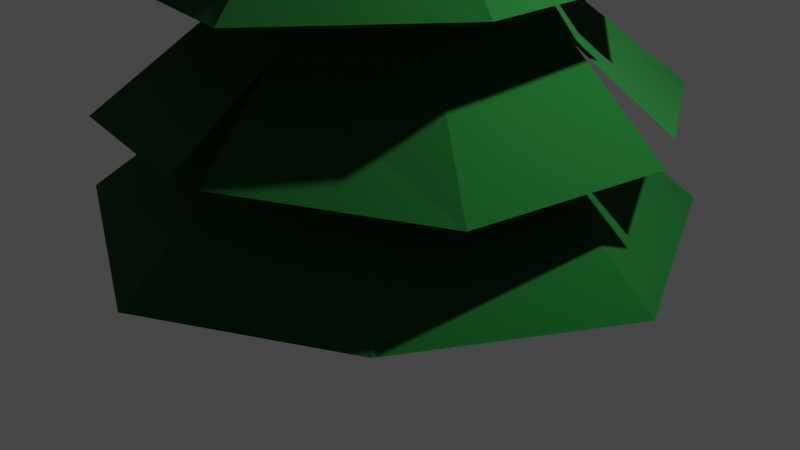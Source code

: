 # Source: PineTreeLarge.blend  (saved by Blender 3.5.10; exported with 4.5.12 LTS)
import bpy
from mathutils import Matrix  # noqa: F401  (used for matrix-valued properties, if any)

bpy.ops.wm.read_factory_settings(use_empty=True)
scene = bpy.context.scene
scene.name = 'Scene'

# ---- collections
col_collection = bpy.data.collections.new('Collection'); scene.collection.children.link(col_collection)

# ---- materials (node trees are filled in below, after node groups)
mat_dark_bark = bpy.data.materials.new('Dark Bark')
mat_dark_bark.use_transparent_shadow = False
mat_dark_pine_001 = bpy.data.materials.new('Dark Pine.001')
mat_dark_pine_001.use_transparent_shadow = False

# ---- material node trees
mat_dark_bark.use_nodes = True; mat_dark_bark.node_tree.nodes.clear()
_N = mat_dark_bark.node_tree.nodes; _L = mat_dark_bark.node_tree.links
n0 = _N.new('ShaderNodeBsdfPrincipled'); n0.name = 'Principled BSDF'; n0.location = (10, 300)
n0.distribution = 'GGX'
n0.subsurface_method = 'RANDOM_WALK_SKIN'
n0.inputs[0].default_value = (0.1215, 0.04446, 0.005876, 1.0)
n0.inputs[3].default_value = 1.45
n0.inputs[27].default_value = (0.0, 0.0, 0.0, 1.0)
n0.inputs[28].default_value = 1.0
n1 = _N.new('ShaderNodeOutputMaterial'); n1.name = 'Material Output'; n1.location = (300, 300)
_L.new(n0.outputs[0], n1.inputs[0])
n1.is_active_output = True
mat_dark_pine_001.use_nodes = True; mat_dark_pine_001.node_tree.nodes.clear()
_N = mat_dark_pine_001.node_tree.nodes; _L = mat_dark_pine_001.node_tree.links
n0 = _N.new('ShaderNodeBsdfPrincipled'); n0.name = 'Principled BSDF'; n0.location = (10, 300)
n0.distribution = 'GGX'
n0.subsurface_method = 'RANDOM_WALK_SKIN'
n0.inputs[0].default_value = (0.0, 0.08898, 0.0088, 1.0)
n0.inputs[2].default_value = 1.0
n0.inputs[3].default_value = 1.45
n0.inputs[27].default_value = (0.0, 0.0, 0.0, 1.0)
n0.inputs[28].default_value = 1.0
n1 = _N.new('ShaderNodeOutputMaterial'); n1.name = 'Material Output'; n1.location = (300, 300)
_L.new(n0.outputs[0], n1.inputs[0])
n1.is_active_output = True

# ---- world
world_world = bpy.data.worlds.new('World'); scene.world = world_world
world_world.use_nodes = True; world_world.node_tree.nodes.clear()
_N = world_world.node_tree.nodes; _L = world_world.node_tree.links
n0 = _N.new('ShaderNodeOutputWorld'); n0.name = 'World Output'; n0.location = (300, 300)
n1 = _N.new('ShaderNodeBackground'); n1.name = 'Background'; n1.location = (10, 300)
n1.inputs[0].default_value = (0.05088, 0.05088, 0.05088, 1.0)
_L.new(n1.outputs[0], n0.inputs[0])
n0.is_active_output = True
world_world.color = (0.05088, 0.05088, 0.05088)
world_world.use_sun_shadow = False
world_world.sun_shadow_jitter_overblur = 0.0

# ---- cameras
cam_camera = bpy.data.cameras.new('Camera')
cam_camera.clip_end = 100.0
cam_camera.ortho_scale = 7.314

# ---- lights
light_light = bpy.data.lights.new('Light', 'POINT')
light_light.transmission_factor = 0.0
light_light.energy = 1000.0
light_light.shadow_soft_size = 0.1
light_light.shadow_maximum_resolution = 0.006
light_light.use_absolute_resolution = True

# ---- meshes
me_circle_010 = bpy.data.meshes.new('Circle.010')
me_circle_010.from_pydata([(-0.558, 0.5051, -0.2051), (-0.7828, -0.03774, -0.2051), (-0.01516, 0.7299, -0.2051), (-0.3395, 0.4057, 0.8244), (-0.4928, 0.03555, 0.8244), (0.03064, 0.559, 0.8244), (-0.2109, 0.158, 2.267), (-0.2919, -0.03774, 2.267), (-0.01516, 0.239, 2.267), (0.1805, 0.158, 2.267), (0.2616, -0.03774, 2.267), (0.4007, 0.4057, 0.8244), (0.554, 0.03555, 0.8244), (0.5277, 0.5051, -0.2051), (0.7525, -0.03774, -0.2051), (0.5277, -0.5806, -0.2051), (-0.01516, -0.8054, -0.2051), (0.4007, -0.3346, 0.8244), (0.03064, -0.4879, 0.8244), (0.1805, -0.2334, 2.267), (-0.01516, -0.3145, 2.267), (-0.2109, -0.2334, 2.267), (-0.3395, -0.3346, 0.8244), (-0.558, -0.5806, -0.2051), (-0.03051, 2.182, 0.1735), (-1.594, 1.541, 0.1416), (-2.248, -0.03774, 0.1416), (-1.588, -1.515, 0.2128), (-0.01516, -2.27, 0.1416), (1.467, -1.585, 0.2194), (2.218, -0.03774, 0.1416), (1.448, 1.52, 0.1742), (-0.01516, -0.03774, 2.918), (-1.016, -1.039, 0.7864), (-0.01516, -1.454, 0.7864), (-1.016, 0.9636, 0.7864), (-1.431, -0.03774, 0.7864), (1.401, -0.03774, 0.7864), (0.9861, 0.9636, 0.7864), (0.9861, -1.039, 0.7864), (-0.01516, 1.378, 0.7864), (-0.5521, -0.5747, 1.625), (-0.5521, 0.4992, 1.625), (0.7442, -0.03774, 1.625), (-0.01516, 0.7216, 1.625), (-0.01516, -0.7971, 1.625), (-0.7745, -0.03774, 1.625), (0.5218, 0.4992, 1.625), (0.5218, -0.5747, 1.625), (-1.619, 1.225, 0.9454), (-0.4402, 1.903, 0.9681), (-1.061, 0.6994, 1.53), (-0.2436, 1.251, 1.53), (-1.248, -0.2684, 1.53), (-0.5509, 0.3624, 2.289), (-1.787, 0.9887, 0.9713), (-2.006, -0.4229, 0.9297), (-1.123, -1.73, 0.9297), (0.1846, -1.964, 0.9704), (-0.6965, -1.085, 1.53), (-0.3596, -0.5757, 2.289), (0.2712, -1.273, 1.53), (1.088, -0.7213, 1.53), (0.1491, -0.6743, 2.289), (0.5157, -1.979, 1.02), (1.733, -1.148, 0.9297), (1.971, 0.2916, 0.9239), (1.276, 0.2464, 1.53), (1.943, 0.3929, 1.08), (0.6771, 0.1244, 2.289), (0.7241, 1.063, 1.53), (1.15, 1.708, 0.9297), (0.3872, 0.5538, 2.289), (-0.1215, 0.6524, 2.289), (0.0138, -0.01095, 3.415), (-0.6495, -0.1463, 2.289), (0.5785, -0.3843, 2.289), (1.659, 0.444, 1.962), (1.577, -0.8303, 1.95), (1.032, 0.2375, 2.447), (0.9877, -0.6105, 2.447), (0.4631, 0.8683, 2.447), (0.5148, 0.05414, 3.09), (1.653, 0.6073, 1.948), (0.7711, 1.515, 1.913), (-0.6243, 1.587, 1.913), (-1.482, 0.7842, 1.952), (-0.3849, 0.9123, 2.447), (-0.2015, 0.3953, 3.09), (-1.016, 0.3437, 2.447), (-1.06, -0.5043, 2.447), (-0.5205, 0.1079, 3.09), (-1.673, 0.5603, 1.989), (-1.735, -0.7437, 1.913), (-0.8415, -1.676, 1.913), (-0.4911, -1.135, 2.447), (-0.7677, -1.763, 1.962), (-0.2553, -0.6399, 3.09), (0.3569, -1.179, 2.447), (0.5963, -1.854, 1.913), (0.1735, -0.6622, 3.09), (0.4925, -0.3747, 3.09), (-0.01399, -0.1334, 3.975), (0.2273, 0.3731, 3.09), (-0.5427, -0.3209, 3.09), (0.198, 1.588, 2.553), (1.143, 1.04, 2.575), (0.05697, 0.9317, 3.02), (0.7347, 0.6069, 3.02), (-0.6519, 0.6821, 3.02), (0.02961, 0.4273, 3.574), (0.07808, 1.612, 2.57), (-1.105, 1.187, 2.541), (-1.654, 0.04118, 2.541), (-1.277, -0.9576, 2.577), (-0.9767, 0.00443, 3.02), (-0.4723, -0.02293, 3.574), (-0.7271, -0.7044, 3.02), (-0.04939, -1.029, 3.02), (-0.3511, -0.3671, 3.574), (-1.159, -1.198, 2.606), (-0.08615, -1.707, 2.541), (1.006, -1.28, 2.543), (0.6595, -0.7796, 3.02), (1.065, -1.22, 2.653), (0.3221, -0.4036, 3.574), (0.9842, -0.1019, 3.02), (1.662, -0.1387, 2.541), (0.4798, -0.07457, 3.574), (0.3587, 0.2696, 3.574), (0.003788, -0.04875, 4.277), (-0.3146, 0.3061, 3.574), (-0.02203, -0.5248, 3.574), (0.08092, 1.464, 3.064), (0.4626, 1.308, 3.085), (-0.01516, 0.8306, 3.476), (0.5989, 0.5763, 3.476), (-0.6292, 0.5763, 3.476), (-0.01516, 0.363, 3.942), (-0.1323, 1.474, 3.078), (-1.087, 1.034, 3.053), (-1.531, -0.03774, 3.053), (-1.134, -0.9267, 3.087), (-0.8835, -0.03774, 3.476), (-0.4159, -0.03774, 3.942), (-0.6292, -0.6518, 3.476), (-0.01516, -0.9061, 3.476), (-0.2985, -0.3211, 3.942), (-1.018, -1.143, 3.109), (-0.01516, -1.554, 3.053), (0.9569, -1.108, 3.058), (0.5989, -0.6518, 3.476), (1.009, -1.051, 3.15), (0.2682, -0.3211, 3.942), (0.8532, -0.03774, 3.476), (1.501, -0.03774, 3.053), (0.3856, -0.03774, 3.942), (0.2682, 0.2456, 3.942), (-0.01516, -0.03774, 4.47), (-0.2985, 0.2456, 3.942), (-0.01516, -0.4385, 3.942), (1.188, 0.624, 3.522), (1.276, -0.2781, 3.541), (0.6312, 0.3652, 3.869), (0.7389, -0.2075, 3.869), (0.1501, 0.694, 3.869), (0.2695, 0.129, 4.237), (1.09, 0.7925, 3.533), (0.2777, 1.302, 3.513), (-0.7622, 1.106, 3.513), (-1.237, 0.358, 3.542), (-0.4226, 0.5864, 3.869), (-0.1864, 0.2247, 4.237), (-0.7514, 0.1053, 3.869), (-0.6438, -0.4674, 3.869), (-0.3286, 0.01655, 4.237), (-1.351, 0.1637, 3.559), (-1.164, -0.807, 3.513), (-0.337, -1.321, 3.518), (-0.1627, -0.7963, 3.869), (-0.2692, -1.337, 3.593), (-0.07394, -0.3735, 4.237), (0.41, -0.6886, 3.869), (0.7497, -1.209, 3.513), (0.1738, -0.3269, 4.237), (0.3161, -0.1188, 4.237), (-0.006283, -0.05111, 4.769), (0.06138, 0.2712, 4.237), (-0.2821, -0.2312, 4.237)], [(11, 2), (11, 14)], [(1, 0, 3, 4), (0, 2, 5, 3), (4, 3, 6, 7), (3, 5, 8, 6), (5, 11, 9, 8), (11, 12, 10, 9), (13, 14, 12, 11), (2, 13, 11, 5), (14, 15, 17, 12), (15, 16, 18, 17), (17, 18, 20, 19), (12, 17, 19, 10), (18, 22, 21, 20), (22, 4, 7, 21), (23, 1, 4, 22), (16, 23, 22, 18), (45, 41, 32), (46, 42, 32), (47, 43, 32), (48, 45, 32), (41, 46, 32), (42, 44, 32), (44, 47, 32), (43, 48, 32), (30, 29, 39, 37), (24, 31, 38, 40), (25, 24, 40, 35), (27, 26, 36, 33), (29, 28, 34, 39), (31, 30, 37, 38), (26, 25, 35, 36), (28, 27, 33, 34), (37, 39, 48, 43), (40, 38, 47, 44), (35, 40, 44, 42), (33, 36, 46, 41), (39, 34, 45, 48), (38, 37, 43, 47), (36, 35, 42, 46), (34, 33, 41, 45), (49, 50, 52, 51), (51, 52, 73, 54), (53, 51, 54, 75), (56, 55, 51, 53), (57, 56, 53, 59), (58, 57, 59, 61), (59, 53, 75, 60), (61, 59, 60, 63), (62, 61, 63, 76), (65, 64, 61, 62), (66, 65, 62, 67), (71, 68, 67, 70), (67, 62, 76, 69), (70, 67, 69, 72), (50, 71, 70, 52), (52, 70, 72, 73), (72, 69, 74), (73, 72, 74), (54, 73, 74), (75, 54, 74), (63, 60, 74), (76, 63, 74), (60, 75, 74), (69, 76, 74), (77, 78, 80, 79), (79, 80, 101, 82), (81, 79, 82, 103), (84, 83, 79, 81), (85, 84, 81, 87), (86, 85, 87, 89), (87, 81, 103, 88), (89, 87, 88, 91), (90, 89, 91, 104), (93, 92, 89, 90), (94, 93, 90, 95), (99, 96, 95, 98), (95, 90, 104, 97), (98, 95, 97, 100), (78, 99, 98, 80), (80, 98, 100, 101), (100, 97, 102), (101, 100, 102), (82, 101, 102), (103, 82, 102), (91, 88, 102), (104, 91, 102), (88, 103, 102), (97, 104, 102), (105, 106, 108, 107), (107, 108, 129, 110), (109, 107, 110, 131), (112, 111, 107, 109), (113, 112, 109, 115), (114, 113, 115, 117), (115, 109, 131, 116), (117, 115, 116, 119), (118, 117, 119, 132), (121, 120, 117, 118), (122, 121, 118, 123), (127, 124, 123, 126), (123, 118, 132, 125), (126, 123, 125, 128), (106, 127, 126, 108), (108, 126, 128, 129), (128, 125, 130), (129, 128, 130), (110, 129, 130), (131, 110, 130), (119, 116, 130), (132, 119, 130), (116, 131, 130), (125, 132, 130), (133, 134, 136, 135), (135, 136, 157, 138), (137, 135, 138, 159), (140, 139, 135, 137), (141, 140, 137, 143), (142, 141, 143, 145), (143, 137, 159, 144), (145, 143, 144, 147), (146, 145, 147, 160), (149, 148, 145, 146), (150, 149, 146, 151), (155, 152, 151, 154), (151, 146, 160, 153), (154, 151, 153, 156), (134, 155, 154, 136), (136, 154, 156, 157), (156, 153, 158), (157, 156, 158), (138, 157, 158), (159, 138, 158), (147, 144, 158), (160, 147, 158), (144, 159, 158), (153, 160, 158), (161, 162, 164, 163), (163, 164, 185, 166), (165, 163, 166, 187), (168, 167, 163, 165), (169, 168, 165, 171), (170, 169, 171, 173), (171, 165, 187, 172), (173, 171, 172, 175), (174, 173, 175, 188), (177, 176, 173, 174), (178, 177, 174, 179), (183, 180, 179, 182), (179, 174, 188, 181), (182, 179, 181, 184), (162, 183, 182, 164), (164, 182, 184, 185), (184, 181, 186), (185, 184, 186), (166, 185, 186), (187, 166, 186), (175, 172, 186), (188, 175, 186), (172, 187, 186), (181, 188, 186), (1, 23, 16, 15, 14, 13, 2, 0), (34, 39, 37, 38, 40, 35, 36, 33), (70, 52, 51, 53, 59, 61, 62, 67), (98, 80, 79, 81, 87, 89, 90, 95), (126, 108, 107, 109, 115, 117, 118, 123), (154, 136, 135, 137, 143, 145, 146, 151), (182, 164, 163, 165, 171, 173, 174, 179)])
me_circle_010.polygons.foreach_set('material_index', [0, 0, 0, 0, 0, 0, 0, 0, 0, 0, 0, 0, 0, 0, 0, 0, 1, 1, 1, 1, 1, 1, 1, 1, 1, 1, 1, 1, 1, 1, 1, 1, 1, 1, 1, 1, 1, 1, 1, 1, 1, 1, 1, 1, 1, 1, 1, 1, 1, 1, 1, 1, 1, 1, 1, 1, 1, 1, 1, 1, 1, 1, 1, 1, 1, 1, 1, 1, 1, 1, 1, 1, 1, 1, 1, 1, 1, 1, 1, 1, 1, 1, 1, 1, 1, 1, 1, 1, 1, 1, 1, 1, 1, 1, 1, 1, 1, 1, 1, 1, 1, 1, 1, 1, 1, 1, 1, 1, 1, 1, 1, 1, 1, 1, 1, 1, 1, 1, 1, 1, 1, 1, 1, 1, 1, 1, 1, 1, 1, 1, 1, 1, 1, 1, 1, 1, 1, 1, 1, 1, 1, 1, 1, 1, 1, 1, 1, 1, 1, 1, 1, 1, 1, 1, 1, 1, 1, 1, 1, 1, 0, 1, 1, 1, 1, 1, 1])
_uv = me_circle_010.uv_layers.new(name='UVMap')
_uv.uv.foreach_set('vector', [0.0, 0.0, 0.0, 0.0, 0.0, 0.0, 0.0, 0.0, 0.0, 0.0, 0.0, 0.0, 0.0, 0.0, 0.0, 0.0, 0.0, 0.0, 0.0, 0.0, 0.0, 0.0, 0.0, 0.0, 0.0, 0.0, 0.0, 0.0, 0.0, 0.0, 0.0, 0.0, 0.0, 0.0, 0.0, 0.0, 0.0, 0.0, 0.0, 0.0, 0.0, 0.0, 0.0, 0.0, 0.0, 0.0, 0.0, 0.0, 0.0, 0.0, 0.0, 0.0, 0.0, 0.0, 0.0, 0.0, 0.0, 0.0, 0.0, 0.0, 0.0, 0.0, 0.0, 0.0, 0.0, 0.0, 0.0, 0.0, 0.0, 0.0, 0.0, 0.0, 0.0, 0.0, 0.0, 0.0, 0.0, 0.0, 0.0, 0.0, 0.0, 0.0, 0.0, 0.0, 0.0, 0.0, 0.0, 0.0, 0.0, 0.0, 0.0, 0.0, 0.0, 0.0, 0.0, 0.0, 0.0, 0.0, 0.0, 0.0, 0.0, 0.0, 0.0, 0.0, 0.0, 0.0, 0.0, 0.0, 0.0, 0.0, 0.0, 0.0, 0.0, 0.0, 0.0, 0.0, 0.0, 0.0, 0.0, 0.0, 0.0, 0.0, 0.0, 0.0, 0.0, 0.0, 0.0, 0.0, 0.0, 0.0, 0.0, 0.0, 0.0, 0.0, 0.0, 0.0, 0.0, 0.0, 0.0, 0.0, 0.0, 0.0, 0.0, 0.0, 0.0, 0.0, 0.0, 0.0, 0.0, 0.0, 0.0, 0.0, 0.0, 0.0, 0.0, 0.0, 0.0, 0.0, 0.0, 0.0, 0.0, 0.0, 0.0, 0.0, 0.0, 0.0, 0.0, 0.0, 0.0, 0.0, 0.0, 0.0, 0.0, 0.0, 0.0, 0.0, 0.0, 0.0, 0.0, 0.0, 0.0, 0.0, 0.0, 0.0, 0.0, 0.0, 0.0, 0.0, 0.0, 0.0, 0.0, 0.0, 0.0, 0.0, 0.0, 0.0, 0.0, 0.0, 0.0, 0.0, 0.0, 0.0, 0.0, 0.0, 0.0, 0.0, 0.0, 0.0, 0.0, 0.0, 0.0, 0.0, 0.0, 0.0, 0.0, 0.0, 0.0, 0.0, 0.0, 0.0, 0.0, 0.0, 0.0, 0.0, 0.0, 0.0, 0.0, 0.0, 0.0, 0.0, 0.0, 0.0, 0.0, 0.0, 0.0, 0.0, 0.0, 0.0, 0.0, 0.0, 0.0, 0.0, 0.0, 0.0, 0.0, 0.0, 0.0, 0.0, 0.0, 0.0, 0.0, 0.0, 0.0, 0.0, 0.0, 0.0, 0.0, 0.0, 0.0, 0.0, 0.0, 0.0, 0.0, 0.0, 0.0, 0.0, 0.0, 0.0, 0.0, 0.0, 0.0, 0.0, 0.0, 0.0, 0.0, 0.0, 0.0, 0.0, 0.0, 0.0, 0.0, 0.0, 0.0, 0.0, 0.0, 0.0, 0.0, 0.0, 0.0, 0.0, 0.0, 0.0, 0.0, 0.0, 0.0, 0.0, 0.0, 0.0, 0.0, 0.0, 0.0, 0.0, 0.0, 0.0, 0.0, 0.0, 0.0, 0.0, 0.0, 0.0, 0.0, 0.0, 0.0, 0.0, 0.0, 0.0, 0.0, 0.0, 0.0, 0.0, 0.0, 0.0, 0.0, 0.0, 0.0, 0.0, 0.0, 0.0, 0.0, 0.0, 0.0, 0.0, 0.0, 0.0, 0.0, 0.0, 0.0, 0.0, 0.0, 0.0, 0.0, 0.0, 0.0, 0.0, 0.0, 0.0, 0.0, 0.0, 0.0, 0.0, 0.0, 0.0, 0.0, 0.0, 0.0, 0.0, 0.0, 0.0, 0.0, 0.0, 0.0, 0.0, 0.0, 0.0, 0.0, 0.0, 0.0, 0.0, 0.0, 0.0, 0.0, 0.0, 0.0, 0.0, 0.0, 0.0, 0.0, 0.0, 0.0, 0.0, 0.0, 0.0, 0.0, 0.0, 0.0, 0.0, 0.0, 0.0, 0.0, 0.0, 0.0, 0.0, 0.0, 0.0, 0.0, 0.0, 0.0, 0.0, 0.0, 0.0, 0.0, 0.0, 0.0, 0.0, 0.0, 0.0, 0.0, 0.0, 0.0, 0.0, 0.0, 0.0, 0.0, 0.0, 0.0, 0.0, 0.0, 0.0, 0.0, 0.0, 0.0, 0.0, 0.0, 0.0, 0.0, 0.0, 0.0, 0.0, 0.0, 0.0, 0.0, 0.0, 0.0, 0.0, 0.0, 0.0, 0.0, 0.0, 0.0, 0.0, 0.0, 0.0, 0.0, 0.0, 0.0, 0.0, 0.0, 0.0, 0.0, 0.0, 0.0, 0.0, 0.0, 0.0, 0.0, 0.0, 0.0, 0.0, 0.0, 0.0, 0.0, 0.0, 0.0, 0.0, 0.0, 0.0, 0.0, 0.0, 0.0, 0.0, 0.0, 0.0, 0.0, 0.0, 0.0, 0.0, 0.0, 0.0, 0.0, 0.0, 0.0, 0.0, 0.0, 0.0, 0.0, 0.0, 0.0, 0.0, 0.0, 0.0, 0.0, 0.0, 0.0, 0.0, 0.0, 0.0, 0.0, 0.0, 0.0, 0.0, 0.0, 0.0, 0.0, 0.0, 0.0, 0.0, 0.0, 0.0, 0.0, 0.0, 0.0, 0.0, 0.0, 0.0, 0.0, 0.0, 0.0, 0.0, 0.0, 0.0, 0.0, 0.0, 0.0, 0.0, 0.0, 0.0, 0.0, 0.0, 0.0, 0.0, 0.0, 0.0, 0.0, 0.0, 0.0, 0.0, 0.0, 0.0, 0.0, 0.0, 0.0, 0.0, 0.0, 0.0, 0.0, 0.0, 0.0, 0.0, 0.0, 0.0, 0.0, 0.0, 0.0, 0.0, 0.0, 0.0, 0.0, 0.0, 0.0, 0.0, 0.0, 0.0, 0.0, 0.0, 0.0, 0.0, 0.0, 0.0, 0.0, 0.0, 0.0, 0.0, 0.0, 0.0, 0.0, 0.0, 0.0, 0.0, 0.0, 0.0, 0.0, 0.0, 0.0, 0.0, 0.0, 0.0, 0.0, 0.0, 0.0, 0.0, 0.0, 0.0, 0.0, 0.0, 0.0, 0.0, 0.0, 0.0, 0.0, 0.0, 0.0, 0.0, 0.0, 0.0, 0.0, 0.0, 0.0, 0.0, 0.0, 0.0, 0.0, 0.0, 0.0, 0.0, 0.0, 0.0, 0.0, 0.0, 0.0, 0.0, 0.0, 0.0, 0.0, 0.0, 0.0, 0.0, 0.0, 0.0, 0.0, 0.0, 0.0, 0.0, 0.0, 0.0, 0.0, 0.0, 0.0, 0.0, 0.0, 0.0, 0.0, 0.0, 0.0, 0.0, 0.0, 0.0, 0.0, 0.0, 0.0, 0.0, 0.0, 0.0, 0.0, 0.0, 0.0, 0.0, 0.0, 0.0, 0.0, 0.0, 0.0, 0.0, 0.0, 0.0, 0.0, 0.0, 0.0, 0.0, 0.0, 0.0, 0.0, 0.0, 0.0, 0.0, 0.0, 0.0, 0.0, 0.0, 0.0, 0.0, 0.0, 0.0, 0.0, 0.0, 0.0, 0.0, 0.0, 0.0, 0.0, 0.0, 0.0, 0.0, 0.0, 0.0, 0.0, 0.0, 0.0, 0.0, 0.0, 0.0, 0.0, 0.0, 0.0, 0.0, 0.0, 0.0, 0.0, 0.0, 0.0, 0.0, 0.0, 0.0, 0.0, 0.0, 0.0, 0.0, 0.0, 0.0, 0.0, 0.0, 0.0, 0.0, 0.0, 0.0, 0.0, 0.0, 0.0, 0.0, 0.0, 0.0, 0.0, 0.0, 0.0, 0.0, 0.0, 0.0, 0.0, 0.0, 0.0, 0.0, 0.0, 0.0, 0.0, 0.0, 0.0, 0.0, 0.0, 0.0, 0.0, 0.0, 0.0, 0.0, 0.0, 0.0, 0.0, 0.0, 0.0, 0.0, 0.0, 0.0, 0.0, 0.0, 0.0, 0.0, 0.0, 0.0, 0.0, 0.0, 0.0, 0.0, 0.0, 0.0, 0.0, 0.0, 0.0, 0.0, 0.0, 0.0, 0.0, 0.0, 0.0, 0.0, 0.0, 0.0, 0.0, 0.0, 0.0, 0.0, 0.0, 0.0, 0.0, 0.0, 0.0, 0.0, 0.0, 0.0, 0.0, 0.0, 0.0, 0.0, 0.0, 0.0, 0.0, 0.0, 0.0, 0.0, 0.0, 0.0, 0.0, 0.0, 0.0, 0.0, 0.0, 0.0, 0.0, 0.0, 0.0, 0.0, 0.0, 0.0, 0.0, 0.0, 0.0, 0.0, 0.0, 0.0, 0.0, 0.0, 0.0, 0.0, 0.0, 0.0, 0.0, 0.0, 0.0, 0.0, 0.0, 0.0, 0.0, 0.0, 0.0, 0.0, 0.0, 0.0, 0.0, 0.0, 0.0, 0.0, 0.0, 0.0, 0.0, 0.0, 0.0, 0.0, 0.0, 0.0, 0.0, 0.0, 0.0, 0.0, 0.0, 0.0, 0.0, 0.0, 0.0, 0.0, 0.0, 0.0, 0.0, 0.0, 0.0, 0.0, 0.0, 0.0, 0.0, 0.0, 0.0, 0.0, 0.0, 0.0, 0.0, 0.0, 0.0, 0.0, 0.0, 0.0, 0.0, 0.0, 0.0, 0.0, 0.0, 0.0, 0.0, 0.0, 0.0, 0.0, 0.0, 0.0, 0.0, 0.0, 0.0, 0.0, 0.0, 0.0, 0.0, 0.0, 0.0, 0.0, 0.0, 0.0, 0.0, 0.0, 0.0, 0.0, 0.0, 0.0, 0.0, 0.0, 0.0, 0.0, 0.0, 0.0, 0.0, 0.0, 0.0, 0.0, 0.0, 0.0, 0.0, 0.0, 0.0, 0.0, 0.0, 0.0, 0.0, 0.0, 0.0, 0.0, 0.0, 0.0, 0.0, 0.0, 0.0, 0.0, 0.0, 0.0, 0.0, 0.0, 0.0, 0.0, 0.0, 0.0, 0.0, 0.0, 0.0, 0.0, 0.0, 0.0, 0.0, 0.0, 0.0, 0.0, 0.0, 0.0, 0.0, 0.0, 0.0, 0.0, 0.0, 0.0, 0.0, 0.0, 0.0, 0.0, 0.0, 0.0, 0.0, 0.0, 0.0, 0.0, 0.0, 0.0, 0.0, 0.0, 0.0, 0.0, 0.0, 0.0, 0.0, 0.0, 0.0, 0.0, 0.0, 0.0, 0.0, 0.0, 0.0, 0.0, 0.0, 0.0, 0.0, 0.0, 0.0, 0.0, 0.0, 0.0, 0.0, 0.0, 0.0, 0.0, 0.0, 0.0, 0.0, 0.0, 0.0, 0.0, 0.0, 0.0, 0.0, 0.0, 0.0, 0.0, 0.0, 0.0, 0.0, 0.0, 0.0, 0.0, 0.0, 0.0, 0.0, 0.0, 0.0, 0.0, 0.0, 0.0, 0.0, 0.0, 0.0, 0.0, 0.0, 0.0, 0.0, 0.0, 0.0, 0.0, 0.0, 0.0, 0.0, 0.0, 0.0, 0.0, 0.0, 0.0, 0.0, 0.0, 0.0, 0.0, 0.0, 0.0, 0.0, 0.0, 0.0, 0.0, 0.0, 0.0, 0.0, 0.0, 0.0, 0.0, 0.0, 0.0, 0.0, 0.0, 0.0, 0.0, 0.0, 0.0, 0.0, 0.0, 0.0, 0.0, 0.0, 0.0, 0.0, 0.0, 0.0, 0.0, 0.0, 0.0, 0.0, 0.0, 0.0, 0.0, 0.0, 0.0, 0.0, 0.0, 0.0, 0.0, 0.0, 0.0, 0.0, 0.0, 0.0, 0.0, 0.0, 0.0, 0.0, 0.0, 0.0, 0.0, 0.0, 0.0, 0.0, 0.0, 0.0, 0.0, 0.0, 0.0, 0.0, 0.0, 0.0, 0.0, 0.0, 0.0, 0.0, 0.0, 0.0, 0.0, 0.0, 0.0, 0.0, 0.0, 0.0, 0.0, 0.0, 0.0, 0.0, 0.0, 0.0, 0.0, 0.0, 0.0, 0.0, 0.0, 0.0, 0.0, 0.0, 0.0, 0.0, 0.0, 0.0, 0.0, 0.0, 0.0, 0.0, 0.0, 0.0, 0.0, 0.0, 0.0, 0.0, 0.0, 0.0, 0.0, 0.0, 0.0, 0.0, 0.0, 0.0, 0.0, 0.0, 0.0, 0.0, 0.0, 0.0, 0.0, 0.0, 0.0, 0.0, 0.0, 0.0, 0.0, 0.0, 0.0, 0.0, 0.0, 0.0, 0.0, 0.0, 0.0, 0.0, 0.0, 0.0, 0.0, 0.0, 0.0, 0.0, 0.0, 0.0, 0.0, 0.0, 0.0, 0.0, 0.0, 0.0, 0.0, 0.0, 0.0, 0.0, 0.0, 0.0, 0.0, 0.0, 0.0, 0.0, 0.0, 0.0, 0.0, 0.0, 0.0, 0.0, 0.0, 0.0, 0.0, 0.0, 0.0, 0.0, 0.0, 0.0, 0.0, 0.0, 0.0, 0.0, 0.0, 0.0, 0.0, 0.0, 0.0, 0.0, 0.0, 0.0, 0.0, 0.0, 0.0, 0.0, 0.0, 0.0, 0.0, 0.0, 0.0, 0.0, 0.0, 0.0, 0.0, 0.0, 0.0, 0.0, 0.0, 0.0, 0.0, 0.0, 0.0, 0.0, 0.0, 0.0, 0.0, 0.0, 0.0, 0.0, 0.0, 0.0, 0.0, 0.0, 0.0, 0.0, 0.0, 0.0, 0.0, 0.0, 0.0, 0.0, 0.0, 0.0, 0.0, 0.0, 0.0, 0.0, 0.0, 0.0, 0.0, 0.0, 0.0, 0.0, 0.0])
me_circle_010.materials.append(mat_dark_bark)
me_circle_010.materials.append(mat_dark_pine_001)
me_circle_010.update()

# ---- objects
ob_light = bpy.data.objects.new('Light', light_light)
ob_camera = bpy.data.objects.new('Camera', cam_camera)
ob_pinetree1 = bpy.data.objects.new('PineTree1', me_circle_010)

# ---- transforms, parenting, visibility, modifiers, constraints
ob_light.location = (4.076, 1.005, 5.904)
ob_light.rotation_euler = (0.6503, 0.05522, 1.866)
ob_light.lock_rotations_4d = False
ob_light.empty_display_type = 'ARROWS'
ob_light.color = (0.0, 0.0, 0.0, 0.0)
ob_light.lineart.crease_threshold = 0.0
ob_camera.location = (7.359, -6.926, 4.958)
ob_camera.rotation_euler = (1.109, 0.0, 0.8149)
ob_camera.lock_rotations_4d = False
ob_camera.empty_display_type = 'ARROWS'
ob_camera.color = (0.0, 0.0, 0.0, 0.0)
ob_camera.display_type = 'WIRE'
ob_camera.lineart.crease_threshold = 0.0
ob_pinetree1.location = (-1.863e-09, 0.0, 0.0)
ob_pinetree1.scale = (1.404, 1.404, 1.404)

# ---- collection membership
col_collection.objects.link(ob_light)
col_collection.objects.link(ob_camera)
col_collection.objects.link(ob_pinetree1)

# ---- scene / render settings (as saved in the file)
scene.camera = ob_camera
scene.frame_start = 1; scene.frame_end = 250; scene.frame_set(1)
scene.render.engine = 'BLENDER_EEVEE_NEXT'
scene.cycles.sampling_pattern = 'TABULATED_SOBOL'
scene.view_settings.view_transform = 'Filmic'
bpy.context.view_layer.update()

